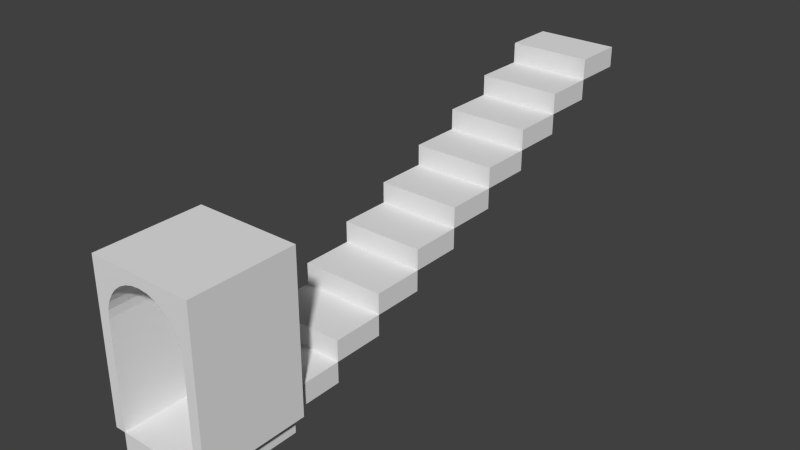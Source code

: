 # Source: stairs2_arc_cube_up.blend  (saved by Blender 2.75.0; exported with 4.5.12 LTS)
import bpy
from mathutils import Matrix  # noqa: F401  (used for matrix-valued properties, if any)

bpy.ops.wm.read_factory_settings(use_empty=True)
scene = bpy.context.scene
scene.name = 'Scene'

# ---- collections
col_collection_1 = bpy.data.collections.new('Collection 1'); scene.collection.children.link(col_collection_1)

# ---- world
world_world = bpy.data.worlds.new('World'); scene.world = world_world
world_world.color = (0.05088, 0.05088, 0.05088)
world_world.use_sun_shadow = False
world_world.sun_shadow_jitter_overblur = 0.0
world_world.cycles.sampling_method = 'MANUAL'
world_world.cycles.sample_map_resolution = 256

# ---- meshes
me_cube_005 = bpy.data.meshes.new('Cube.005')
me_cube_005.from_pydata([(-1.0, -1.0, 2.0), (-1.0, 1.0, 2.0), (-1.0, 1.0, -1.0), (-1.0, -1.0, -1.0), (1.0, -1.0, 2.0), (-0.8, -1.0, -1.0), (-0.8, -1.0, -0.6), (-0.8, -1.0, 1.0), (-0.7846, -1.0, 1.156), (-0.7391, -1.0, 1.306), (-0.6652, -1.0, 1.444), (-0.5657, -1.0, 1.566), (-0.4445, -1.0, 1.665), (-0.3061, -1.0, 1.739), (-0.1561, -1.0, 1.785), (-4.768e-07, -1.0, 1.8), (0.1561, -1.0, 1.785), (0.3061, -1.0, 1.739), (0.4445, -1.0, 1.665), (0.5657, -1.0, 1.566), (0.6652, -1.0, 1.444), (0.7391, -1.0, 1.306), (0.7846, -1.0, 1.156), (0.8, -1.0, 1.0), (0.8, -1.0, -0.6), (0.8, -1.0, -1.0), (1.0, -1.0, -1.0), (1.0, 1.0, 2.0), (1.0, 1.0, -1.0), (0.8, 1.0, -1.0), (0.8, 1.0, -0.6), (0.8, 1.0, 1.0), (0.7846, 1.0, 1.156), (0.7391, 1.0, 1.306), (0.6652, 1.0, 1.444), (0.5657, 1.0, 1.566), (0.4445, 1.0, 1.665), (0.3061, 1.0, 1.739), (0.1561, 1.0, 1.785), (-4.768e-07, 1.0, 1.8), (-0.1561, 1.0, 1.785), (-0.3061, 1.0, 1.739), (-0.4445, 1.0, 1.665), (-0.5657, 1.0, 1.566), (-0.6652, 1.0, 1.444), (-0.7391, 1.0, 1.306), (-0.7846, 1.0, 1.156), (-0.8, 1.0, 1.0), (-0.8, 1.0, -0.6), (-0.8, 1.0, -1.0)], [], [(0, 1, 2, 3), (4, 0, 3, 5, 6, 7, 8, 9, 10, 11, 12, 13, 14, 15, 16, 17, 18, 19, 20, 21, 22, 23, 24, 25, 26), (4, 27, 1, 0), (1, 27, 28, 29, 30, 31, 32, 33, 34, 35, 36, 37, 38, 39, 40, 41, 42, 43, 44, 45, 46, 47, 48, 49, 2), (3, 2, 49, 5), (27, 4, 26, 28), (29, 28, 26, 25), (39, 38, 16, 15), (40, 39, 15, 14), (38, 37, 17, 16), (41, 40, 14, 13), (37, 36, 18, 17), (42, 41, 13, 12), (36, 35, 19, 18), (43, 42, 12, 11), (35, 34, 20, 19), (44, 43, 11, 10), (34, 33, 21, 20), (45, 44, 10, 9), (33, 32, 22, 21), (46, 45, 9, 8), (32, 31, 23, 22), (47, 46, 8, 7), (31, 30, 24, 23), (7, 6, 48, 47), (30, 29, 25, 24), (6, 5, 49, 48)])
_uv = me_cube_005.uv_layers.new(name='UVMap')
_uv.uv.foreach_set('vector', [1.25, 1.25, -0.2499, 1.25, -0.2499, -0.2499, 1.25, -0.25, 1.25, 1.25, -0.2499, 1.25, -0.2499, -0.2499, -0.09991, -0.2499, -0.09991, -0.0499, -0.09991, 0.75, -0.08838, 0.828, -0.05424, 0.903, 0.0012, 0.9722, 0.07581, 1.033, 0.1667, 1.082, 0.2704, 1.119, 0.383, 1.142, 0.5, 1.15, 0.6171, 1.142, 0.7296, 1.119, 0.8334, 1.082, 0.9243, 1.033, 0.9989, 0.9721, 1.054, 0.9029, 1.088, 0.8279, 1.1, 0.7499, 1.1, -0.05, 1.1, -0.25, 1.25, -0.25, -0.2498, -0.2499, 1.25, -0.2499, 1.25, 1.25, -0.2499, 1.25, 1.25, 1.25, -0.25, 1.25, -0.25, -0.25, -0.1, -0.25, -0.1, -0.05, -0.1, 0.75, -0.08847, 0.828, -0.05433, 0.9031, 0.001119, 0.9722, 0.07574, 1.033, 0.1667, 1.083, 0.2704, 1.12, 0.3829, 1.142, 0.5, 1.15, 0.6171, 1.142, 0.7296, 1.12, 0.8333, 1.083, 0.9243, 1.033, 0.9989, 0.9722, 1.054, 0.9031, 1.088, 0.828, 1.1, 0.75, 1.1, -0.05, 1.1, -0.25, 1.25, -0.25, 1.25, 1.25, -0.2499, 1.25, -0.2499, 1.1, 1.25, 1.1, 1.25, 1.25, -0.2499, 1.25, -0.2499, -0.2499, 1.25, -0.25, -0.2498, -0.09988, -0.2498, -0.2499, 1.25, -0.2499, 1.25, -0.09988, 1.0, 0.0, 1.078, 0.0, 1.078, -1.0, 1.0, -1.0, 0.922, 0.0, 1.0, 0.0, 1.0, -1.0, 0.922, -1.0, 0.07804, 0.0, 0.1531, 0.0, 0.1531, -1.0, 0.07804, -1.0, 0.8469, 0.0, 0.922, 0.0, 0.922, -1.0, 0.8469, -1.0, 0.1531, 0.0, 0.2222, 0.0, 0.2222, -1.0, 0.1531, -1.0, 0.7778, 0.0, 0.8469, 0.0, 0.8469, -1.0, 0.7778, -1.0, 0.2222, 0.0, 0.2828, 0.0, 0.2828, -1.0, 0.2222, -1.0, 0.7172, 0.0, 0.7778, 0.0, 0.7778, -1.0, 0.7172, -1.0, 0.0, 0.7828, 0.0, 0.7222, -1.0, 0.7222, -1.0, 0.7828, 0.0, 0.7222, 0.0, 0.7828, -1.0, 0.7828, -1.0, 0.7222, 0.0, 0.7222, 0.0, 0.6531, -1.0, 0.6531, -1.0, 0.7222, 0.0, 0.6531, 0.0, 0.7222, -1.0, 0.7222, -1.0, 0.6531, 0.0, 0.6531, 0.0, 0.578, -1.0, 0.578, -1.0, 0.6531, 0.0, 0.578, 0.0, 0.6531, -1.0, 0.6531, -1.0, 0.578, 0.0, 0.578, 0.0, 0.5, -1.0, 0.5, -1.0, 0.578, 0.0, 0.5, 0.0, 0.578, -1.0, 0.578, -1.0, 0.5, 0.0, 0.5, 0.0, -0.3, -1.0, -0.3, -1.0, 0.5, 0.0, 0.5, 0.0, -0.3, 1.0, -0.3, 1.0, 0.5, 0.0, 0.7, 0.0, 0.5, -1.0, 0.5, -1.0, 0.7, 0.0, 0.7, 0.0, 0.5, 1.0, 0.5, 1.0, 0.7])
me_cube_005.use_remesh_preserve_volume = False
me_cube_005.use_remesh_preserve_attributes = False
me_cube_005.use_mirror_vertex_groups = False
me_cube_005.update()
me_cube_026 = bpy.data.meshes.new('Cube.026')
me_cube_026.from_pydata([(-1.0, -5.0, -2.0), (-1.0, -5.0, 2.0), (-1.0, 5.0, -2.0), (-1.0, 5.0, 2.0), (1.0, -5.0, -2.0), (1.0, -5.0, 2.0), (1.0, 5.0, -2.0), (1.0, 5.0, 2.0)], [], [(1, 3, 2, 0), (3, 7, 6, 2), (7, 5, 4, 6), (5, 1, 0, 4), (0, 2, 6, 4), (5, 7, 3, 1)])
_uv = me_cube_026.uv_layers.new(name='UVMap')
_uv.uv.foreach_set('vector', [1.748, 0.2621, 0.7482, 0.2621, 0.7481, 0.0, 1.748, 2.384e-07, 7.069e-05, 0.2665, 1.0, 0.2666, 1.0, 7.071e-05, 7.099e-05, 0.0, 0.9999, 0.5181, 9.24e-10, 0.5181, 6.324e-05, 0.2461, 0.9999, 0.2461, 0.9999, 0.5225, 0.0, 0.5225, 5.96e-08, 0.2511, 0.9999, 0.251, 0.0, 0.5275, 1.192e-07, 4.467e-05, 1.0, 8.941e-05, 1.0, 0.5275, 1.0, 0.5225, 0.9999, 0.0, 0.0, 6.333e-05, 6.327e-05, 0.5226])
me_cube_026.use_remesh_preserve_volume = False
me_cube_026.use_remesh_preserve_attributes = False
me_cube_026.use_mirror_vertex_groups = False
me_cube_026.update()
me_cube_025 = bpy.data.meshes.new('Cube.025')
me_cube_025.from_pydata([(-1.0, -5.0, -2.0), (-1.0, -5.0, 2.0), (-1.0, 5.0, -2.0), (-1.0, 5.0, 2.0), (1.0, -5.0, -2.0), (1.0, -5.0, 2.0), (1.0, 5.0, -2.0), (1.0, 5.0, 2.0)], [], [(1, 3, 2, 0), (3, 7, 6, 2), (7, 5, 4, 6), (5, 1, 0, 4), (0, 2, 6, 4), (5, 7, 3, 1)])
_uv = me_cube_025.uv_layers.new(name='UVMap')
_uv.uv.foreach_set('vector', [1.748, 0.2621, 0.7482, 0.2621, 0.7481, 0.0, 1.748, 2.384e-07, 7.069e-05, 0.2665, 1.0, 0.2666, 1.0, 7.071e-05, 7.099e-05, 0.0, 0.9999, 0.5181, 9.24e-10, 0.5181, 6.324e-05, 0.2461, 0.9999, 0.2461, 0.9999, 0.5225, 0.0, 0.5225, 5.96e-08, 0.2511, 0.9999, 0.251, 0.0, 0.5275, 1.192e-07, 4.467e-05, 1.0, 8.941e-05, 1.0, 0.5275, 1.0, 0.5225, 0.9999, 0.0, 0.0, 6.333e-05, 6.327e-05, 0.5226])
me_cube_025.use_remesh_preserve_volume = False
me_cube_025.use_remesh_preserve_attributes = False
me_cube_025.use_mirror_vertex_groups = False
me_cube_025.update()
me_cube_024 = bpy.data.meshes.new('Cube.024')
me_cube_024.from_pydata([(-1.0, -5.0, -2.0), (-1.0, -5.0, 2.0), (-1.0, 5.0, -2.0), (-1.0, 5.0, 2.0), (1.0, -5.0, -2.0), (1.0, -5.0, 2.0), (1.0, 5.0, -2.0), (1.0, 5.0, 2.0)], [], [(1, 3, 2, 0), (3, 7, 6, 2), (7, 5, 4, 6), (5, 1, 0, 4), (0, 2, 6, 4), (5, 7, 3, 1)])
_uv = me_cube_024.uv_layers.new(name='UVMap')
_uv.uv.foreach_set('vector', [1.748, 0.2621, 0.7482, 0.2621, 0.7481, 0.0, 1.748, 2.384e-07, 7.069e-05, 0.2665, 1.0, 0.2666, 1.0, 7.071e-05, 7.099e-05, 0.0, 0.9999, 0.5181, 9.24e-10, 0.5181, 6.324e-05, 0.2461, 0.9999, 0.2461, 0.9999, 0.5225, 0.0, 0.5225, 5.96e-08, 0.2511, 0.9999, 0.251, 0.0, 0.5275, 1.192e-07, 4.467e-05, 1.0, 8.941e-05, 1.0, 0.5275, 1.0, 0.5225, 0.9999, 0.0, 0.0, 6.333e-05, 6.327e-05, 0.5226])
me_cube_024.use_remesh_preserve_volume = False
me_cube_024.use_remesh_preserve_attributes = False
me_cube_024.use_mirror_vertex_groups = False
me_cube_024.update()
me_cube_023 = bpy.data.meshes.new('Cube.023')
me_cube_023.from_pydata([(-1.0, -5.0, -2.0), (-1.0, -5.0, 2.0), (-1.0, 5.0, -2.0), (-1.0, 5.0, 2.0), (1.0, -5.0, -2.0), (1.0, -5.0, 2.0), (1.0, 5.0, -2.0), (1.0, 5.0, 2.0)], [], [(1, 3, 2, 0), (3, 7, 6, 2), (7, 5, 4, 6), (5, 1, 0, 4), (0, 2, 6, 4), (5, 7, 3, 1)])
_uv = me_cube_023.uv_layers.new(name='UVMap')
_uv.uv.foreach_set('vector', [1.748, 0.2621, 0.7482, 0.2621, 0.7481, 0.0, 1.748, 2.384e-07, 7.069e-05, 0.2665, 1.0, 0.2666, 1.0, 7.071e-05, 7.099e-05, 0.0, 0.9999, 0.5181, 9.24e-10, 0.5181, 6.324e-05, 0.2461, 0.9999, 0.2461, 0.9999, 0.5225, 0.0, 0.5225, 5.96e-08, 0.2511, 0.9999, 0.251, 0.0, 0.5275, 1.192e-07, 4.467e-05, 1.0, 8.941e-05, 1.0, 0.5275, 1.0, 0.5225, 0.9999, 0.0, 0.0, 6.333e-05, 6.327e-05, 0.5226])
me_cube_023.use_remesh_preserve_volume = False
me_cube_023.use_remesh_preserve_attributes = False
me_cube_023.use_mirror_vertex_groups = False
me_cube_023.update()
me_cube_022 = bpy.data.meshes.new('Cube.022')
me_cube_022.from_pydata([(-1.0, -5.0, -2.0), (-1.0, -5.0, 2.0), (-1.0, 5.0, -2.0), (-1.0, 5.0, 2.0), (1.0, -5.0, -2.0), (1.0, -5.0, 2.0), (1.0, 5.0, -2.0), (1.0, 5.0, 2.0)], [], [(1, 3, 2, 0), (3, 7, 6, 2), (7, 5, 4, 6), (5, 1, 0, 4), (0, 2, 6, 4), (5, 7, 3, 1)])
_uv = me_cube_022.uv_layers.new(name='UVMap')
_uv.uv.foreach_set('vector', [1.748, 0.2621, 0.7482, 0.2621, 0.7481, 0.0, 1.748, 2.384e-07, 7.069e-05, 0.2665, 1.0, 0.2666, 1.0, 7.071e-05, 7.099e-05, 0.0, 0.9999, 0.5181, 9.24e-10, 0.5181, 6.324e-05, 0.2461, 0.9999, 0.2461, 0.9999, 0.5225, 0.0, 0.5225, 5.96e-08, 0.2511, 0.9999, 0.251, 0.0, 0.5275, 1.192e-07, 4.467e-05, 1.0, 8.941e-05, 1.0, 0.5275, 1.0, 0.5225, 0.9999, 0.0, 0.0, 6.333e-05, 6.327e-05, 0.5226])
me_cube_022.use_remesh_preserve_volume = False
me_cube_022.use_remesh_preserve_attributes = False
me_cube_022.use_mirror_vertex_groups = False
me_cube_022.update()
me_cube_021 = bpy.data.meshes.new('Cube.021')
me_cube_021.from_pydata([(-1.0, -5.0, -2.0), (-1.0, -5.0, 2.0), (-1.0, 5.0, -2.0), (-1.0, 5.0, 2.0), (1.0, -5.0, -2.0), (1.0, -5.0, 2.0), (1.0, 5.0, -2.0), (1.0, 5.0, 2.0)], [], [(1, 3, 2, 0), (3, 7, 6, 2), (7, 5, 4, 6), (5, 1, 0, 4), (0, 2, 6, 4), (5, 7, 3, 1)])
_uv = me_cube_021.uv_layers.new(name='UVMap')
_uv.uv.foreach_set('vector', [1.748, 0.2621, 0.7482, 0.2621, 0.7481, 0.0, 1.748, 2.384e-07, 7.069e-05, 0.2665, 1.0, 0.2666, 1.0, 7.071e-05, 7.099e-05, 0.0, 0.9999, 0.5181, 9.24e-10, 0.5181, 6.324e-05, 0.2461, 0.9999, 0.2461, 0.9999, 0.5225, 0.0, 0.5225, 5.96e-08, 0.2511, 0.9999, 0.251, 0.0, 0.5275, 1.192e-07, 4.467e-05, 1.0, 8.941e-05, 1.0, 0.5275, 1.0, 0.5225, 0.9999, 0.0, 0.0, 6.333e-05, 6.327e-05, 0.5226])
me_cube_021.use_remesh_preserve_volume = False
me_cube_021.use_remesh_preserve_attributes = False
me_cube_021.use_mirror_vertex_groups = False
me_cube_021.update()
me_cube_020 = bpy.data.meshes.new('Cube.020')
me_cube_020.from_pydata([(-1.0, -5.0, -2.0), (-1.0, -5.0, 2.0), (-1.0, 5.0, -2.0), (-1.0, 5.0, 2.0), (1.0, -5.0, -2.0), (1.0, -5.0, 2.0), (1.0, 5.0, -2.0), (1.0, 5.0, 2.0)], [], [(1, 3, 2, 0), (3, 7, 6, 2), (7, 5, 4, 6), (5, 1, 0, 4), (0, 2, 6, 4), (5, 7, 3, 1)])
_uv = me_cube_020.uv_layers.new(name='UVMap')
_uv.uv.foreach_set('vector', [1.748, 0.2621, 0.7482, 0.2621, 0.7481, 0.0, 1.748, 2.384e-07, 7.069e-05, 0.2665, 1.0, 0.2666, 1.0, 7.071e-05, 7.099e-05, 0.0, 0.9999, 0.5181, 9.24e-10, 0.5181, 6.324e-05, 0.2461, 0.9999, 0.2461, 0.9999, 0.5225, 0.0, 0.5225, 5.96e-08, 0.2511, 0.9999, 0.251, 0.0, 0.5275, 1.192e-07, 4.467e-05, 1.0, 8.941e-05, 1.0, 0.5275, 1.0, 0.5225, 0.9999, 0.0, 0.0, 6.333e-05, 6.327e-05, 0.5226])
me_cube_020.use_remesh_preserve_volume = False
me_cube_020.use_remesh_preserve_attributes = False
me_cube_020.use_mirror_vertex_groups = False
me_cube_020.update()
me_cube_019 = bpy.data.meshes.new('Cube.019')
me_cube_019.from_pydata([(-1.0, -5.0, -2.0), (-1.0, -5.0, 2.0), (-1.0, 5.0, -2.0), (-1.0, 5.0, 2.0), (1.0, -5.0, -2.0), (1.0, -5.0, 2.0), (1.0, 5.0, -2.0), (1.0, 5.0, 2.0)], [], [(1, 3, 2, 0), (3, 7, 6, 2), (7, 5, 4, 6), (5, 1, 0, 4), (0, 2, 6, 4), (5, 7, 3, 1)])
_uv = me_cube_019.uv_layers.new(name='UVMap')
_uv.uv.foreach_set('vector', [1.748, 0.2621, 0.7482, 0.2621, 0.7481, 0.0, 1.748, 2.384e-07, 7.069e-05, 0.2665, 1.0, 0.2666, 1.0, 7.071e-05, 7.099e-05, 0.0, 0.9999, 0.5181, 9.24e-10, 0.5181, 6.324e-05, 0.2461, 0.9999, 0.2461, 0.9999, 0.5225, 0.0, 0.5225, 5.96e-08, 0.2511, 0.9999, 0.251, 0.0, 0.5275, 1.192e-07, 4.467e-05, 1.0, 8.941e-05, 1.0, 0.5275, 1.0, 0.5225, 0.9999, 0.0, 0.0, 6.333e-05, 6.327e-05, 0.5226])
me_cube_019.use_remesh_preserve_volume = False
me_cube_019.use_remesh_preserve_attributes = False
me_cube_019.use_mirror_vertex_groups = False
me_cube_019.update()
me_cube_018 = bpy.data.meshes.new('Cube.018')
me_cube_018.from_pydata([(-1.0, -5.0, -2.0), (-1.0, -5.0, 2.0), (-1.0, 5.0, -2.0), (-1.0, 5.0, 2.0), (1.0, -5.0, -2.0), (1.0, -5.0, 2.0), (1.0, 5.0, -2.0), (1.0, 5.0, 2.0)], [], [(1, 3, 2, 0), (3, 7, 6, 2), (7, 5, 4, 6), (5, 1, 0, 4), (0, 2, 6, 4), (5, 7, 3, 1)])
_uv = me_cube_018.uv_layers.new(name='UVMap')
_uv.uv.foreach_set('vector', [1.748, 0.2621, 0.7482, 0.2621, 0.7481, 0.0, 1.748, 2.384e-07, 7.069e-05, 0.2665, 1.0, 0.2666, 1.0, 7.071e-05, 7.099e-05, 0.0, 0.9999, 0.5181, 9.24e-10, 0.5181, 6.324e-05, 0.2461, 0.9999, 0.2461, 0.9999, 0.5225, 0.0, 0.5225, 5.96e-08, 0.2511, 0.9999, 0.251, 0.0, 0.5275, 1.192e-07, 4.467e-05, 1.0, 8.941e-05, 1.0, 0.5275, 1.0, 0.5225, 0.9999, 0.0, 0.0, 6.333e-05, 6.327e-05, 0.5226])
me_cube_018.use_remesh_preserve_volume = False
me_cube_018.use_remesh_preserve_attributes = False
me_cube_018.use_mirror_vertex_groups = False
me_cube_018.update()
me_cube_017 = bpy.data.meshes.new('Cube.017')
me_cube_017.from_pydata([(-1.0, -5.0, -2.0), (-1.0, -5.0, 2.0), (-1.0, 5.0, -2.0), (-1.0, 5.0, 2.0), (1.0, -5.0, -2.0), (1.0, -5.0, 2.0), (1.0, 5.0, -2.0), (1.0, 5.0, 2.0)], [], [(1, 3, 2, 0), (3, 7, 6, 2), (7, 5, 4, 6), (5, 1, 0, 4), (0, 2, 6, 4), (5, 7, 3, 1)])
_uv = me_cube_017.uv_layers.new(name='UVMap')
_uv.uv.foreach_set('vector', [1.748, 0.2621, 0.7482, 0.2621, 0.7481, 0.0, 1.748, 2.384e-07, 7.069e-05, 0.2665, 1.0, 0.2666, 1.0, 7.071e-05, 7.099e-05, 0.0, 0.9999, 0.5181, 9.24e-10, 0.5181, 6.324e-05, 0.2461, 0.9999, 0.2461, 0.9999, 0.5225, 0.0, 0.5225, 5.96e-08, 0.2511, 0.9999, 0.251, 0.0, 0.5275, 1.192e-07, 4.467e-05, 1.0, 8.941e-05, 1.0, 0.5275, 1.0, 0.5225, 0.9999, 0.0, 0.0, 6.333e-05, 6.327e-05, 0.5226])
me_cube_017.use_remesh_preserve_volume = False
me_cube_017.use_remesh_preserve_attributes = False
me_cube_017.use_mirror_vertex_groups = False
me_cube_017.update()
me_cube_001 = bpy.data.meshes.new('Cube.001')
me_cube_001.from_pydata([(-1.0, -5.0, -2.0), (-1.0, -5.0, 2.0), (-1.0, 5.0, -2.0), (-1.0, 5.0, 2.0), (1.0, -5.0, -2.0), (1.0, -5.0, 2.0), (1.0, 5.0, -2.0), (1.0, 5.0, 2.0)], [], [(1, 3, 2, 0), (3, 7, 6, 2), (7, 5, 4, 6), (5, 1, 0, 4), (0, 2, 6, 4), (5, 7, 3, 1)])
_uv = me_cube_001.uv_layers.new(name='UVMap')
_uv.uv.foreach_set('vector', [1.748, 0.2621, 0.7482, 0.2621, 0.7481, 0.0, 1.748, 2.384e-07, 7.069e-05, 0.2665, 1.0, 0.2666, 1.0, 7.071e-05, 7.099e-05, 0.0, 0.9999, 0.5181, 9.24e-10, 0.5181, 6.324e-05, 0.2461, 0.9999, 0.2461, 0.9999, 0.5225, 0.0, 0.5225, 5.96e-08, 0.2511, 0.9999, 0.251, 0.0, 0.5275, 1.192e-07, 4.467e-05, 1.0, 8.941e-05, 1.0, 0.5275, 1.0, 0.5225, 0.9999, 0.0, 0.0, 6.333e-05, 6.327e-05, 0.5226])
me_cube_001.use_remesh_preserve_volume = False
me_cube_001.use_remesh_preserve_attributes = False
me_cube_001.use_mirror_vertex_groups = False
me_cube_001.update()

# ---- objects
ob_cube_011 = bpy.data.objects.new('Cube.011', me_cube_005)
ob_cube_010 = bpy.data.objects.new('Cube.010', me_cube_026)
ob_cube_009 = bpy.data.objects.new('Cube.009', me_cube_025)
ob_cube_008 = bpy.data.objects.new('Cube.008', me_cube_024)
ob_cube_007 = bpy.data.objects.new('Cube.007', me_cube_023)
ob_cube_006 = bpy.data.objects.new('Cube.006', me_cube_022)
ob_cube_005 = bpy.data.objects.new('Cube.005', me_cube_021)
ob_cube_004 = bpy.data.objects.new('Cube.004', me_cube_020)
ob_cube_003 = bpy.data.objects.new('Cube.003', me_cube_019)
ob_cube_002 = bpy.data.objects.new('Cube.002', me_cube_018)
ob_cube_001 = bpy.data.objects.new('Cube.001', me_cube_017)
ob_cube = bpy.data.objects.new('Cube', me_cube_001)

# ---- transforms, parenting, visibility, modifiers, constraints
ob_cube_011.location = (0.0, 0.0, 1.0)
ob_cube_011.lineart.crease_threshold = 0.0
ob_cube_010.location = (7.868e-07, -0.5, -0.2)
ob_cube_010.rotation_euler = (0.0, -0.0, 6.283)
ob_cube_010.scale = (0.8, 0.1, 0.1)
ob_cube_010.lineart.crease_threshold = 0.0
ob_cube_009.location = (-1.136e-06, 1.5, 0.2)
ob_cube_009.rotation_euler = (0.0, -0.0, 9.425)
ob_cube_009.scale = (0.8, 0.1, 0.1)
ob_cube_009.lineart.crease_threshold = 0.0
ob_cube_008.location = (-8.742e-07, 2.5, 0.6)
ob_cube_008.rotation_euler = (0.0, -0.0, 9.425)
ob_cube_008.scale = (0.8, 0.1, 0.1)
ob_cube_008.lineart.crease_threshold = 0.0
ob_cube_007.location = (-6.12e-07, 3.5, 1.0)
ob_cube_007.rotation_euler = (0.0, -0.0, 9.425)
ob_cube_007.scale = (0.8, 0.1, 0.1)
ob_cube_007.lineart.crease_threshold = 0.0
ob_cube_006.location = (-3.497e-07, 4.5, 1.4)
ob_cube_006.rotation_euler = (0.0, -0.0, 9.425)
ob_cube_006.scale = (0.8, 0.1, 0.1)
ob_cube_006.lineart.crease_threshold = 0.0
ob_cube_005.location = (-8.742e-08, 5.5, 1.8)
ob_cube_005.rotation_euler = (0.0, -0.0, 9.425)
ob_cube_005.scale = (0.8, 0.1, 0.1)
ob_cube_005.lineart.crease_threshold = 0.0
ob_cube_004.location = (1.748e-07, 6.5, 2.2)
ob_cube_004.rotation_euler = (0.0, -0.0, 9.425)
ob_cube_004.scale = (0.8, 0.1, 0.1)
ob_cube_004.lineart.crease_threshold = 0.0
ob_cube_003.location = (4.371e-07, 7.5, 2.6)
ob_cube_003.rotation_euler = (0.0, -0.0, 9.425)
ob_cube_003.scale = (0.8, 0.1, 0.1)
ob_cube_003.lineart.crease_threshold = 0.0
ob_cube_002.location = (6.994e-07, 8.5, 3.0)
ob_cube_002.rotation_euler = (0.0, -0.0, 9.425)
ob_cube_002.scale = (0.8, 0.1, 0.1)
ob_cube_002.lineart.crease_threshold = 0.0
ob_cube_001.location = (9.617e-07, 9.5, 3.4)
ob_cube_001.rotation_euler = (0.0, -0.0, 9.425)
ob_cube_001.scale = (0.8, 0.1, 0.1)
ob_cube_001.lineart.crease_threshold = 0.0
ob_cube.location = (0.0, 0.5, -0.2)
ob_cube.rotation_euler = (0.0, -0.0, 6.283)
ob_cube.scale = (0.8, 0.1, 0.1)
ob_cube.lineart.crease_threshold = 0.0

# ---- collection membership
col_collection_1.objects.link(ob_cube_011)
col_collection_1.objects.link(ob_cube_010)
col_collection_1.objects.link(ob_cube_009)
col_collection_1.objects.link(ob_cube_008)
col_collection_1.objects.link(ob_cube_007)
col_collection_1.objects.link(ob_cube_006)
col_collection_1.objects.link(ob_cube_005)
col_collection_1.objects.link(ob_cube_004)
col_collection_1.objects.link(ob_cube_003)
col_collection_1.objects.link(ob_cube_002)
col_collection_1.objects.link(ob_cube_001)
col_collection_1.objects.link(ob_cube)

# ---- scene / render settings (as saved in the file)
scene.frame_start = 1; scene.frame_end = 250; scene.frame_set(1)
scene.render.engine = 'BLENDER_EEVEE_NEXT'
scene.render.resolution_percentage = 50
scene.render.dither_intensity = 0.0
scene.cycles.use_denoising = False
scene.cycles.samples = 10
scene.cycles.sampling_pattern = 'TABULATED_SOBOL'
scene.cycles.light_sampling_threshold = 0.0
scene.cycles.use_adaptive_sampling = False
scene.cycles.use_light_tree = False
scene.cycles.blur_glossy = 0.0
scene.cycles.pixel_filter_type = 'GAUSSIAN'
scene.cycles.sample_clamp_indirect = 0.0
scene.view_settings.view_transform = 'Standard'
bpy.context.view_layer.update()

# ---- added for rendering (the .blend has no active camera and no usable light): camera, sun
cam_auto = bpy.data.cameras.new('AutoCamera')
cam_auto.lens = 50.0
cam_auto.sensor_width = 36.0
cam_auto.clip_end = 1000.0
ob_auto_camera = bpy.data.objects.new('AutoCamera', cam_auto)
scene.collection.objects.link(ob_auto_camera)
ob_auto_camera.location = (10.9864, -8.68372, 10.3891)
ob_auto_camera.rotation_euler = (1.09748, -7.21219e-08, 0.694738)
scene.camera = ob_auto_camera
light_auto_sun = bpy.data.lights.new('AutoSun', 'SUN')
light_auto_sun.energy = 3.0
light_auto_sun.angle = 0.0523599
ob_auto_sun = bpy.data.objects.new('AutoSun', light_auto_sun)
scene.collection.objects.link(ob_auto_sun)
ob_auto_sun.rotation_euler = (0.872665, 0.174533, 0.523599)
bpy.context.view_layer.update()
